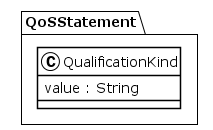

The diagram above was rendered by PlantUML. Its source (embedded in the PNG):
@startuml
!theme plain
package QoSStatement {
class QualificationKind {
	 value : String
}
}
@enduml